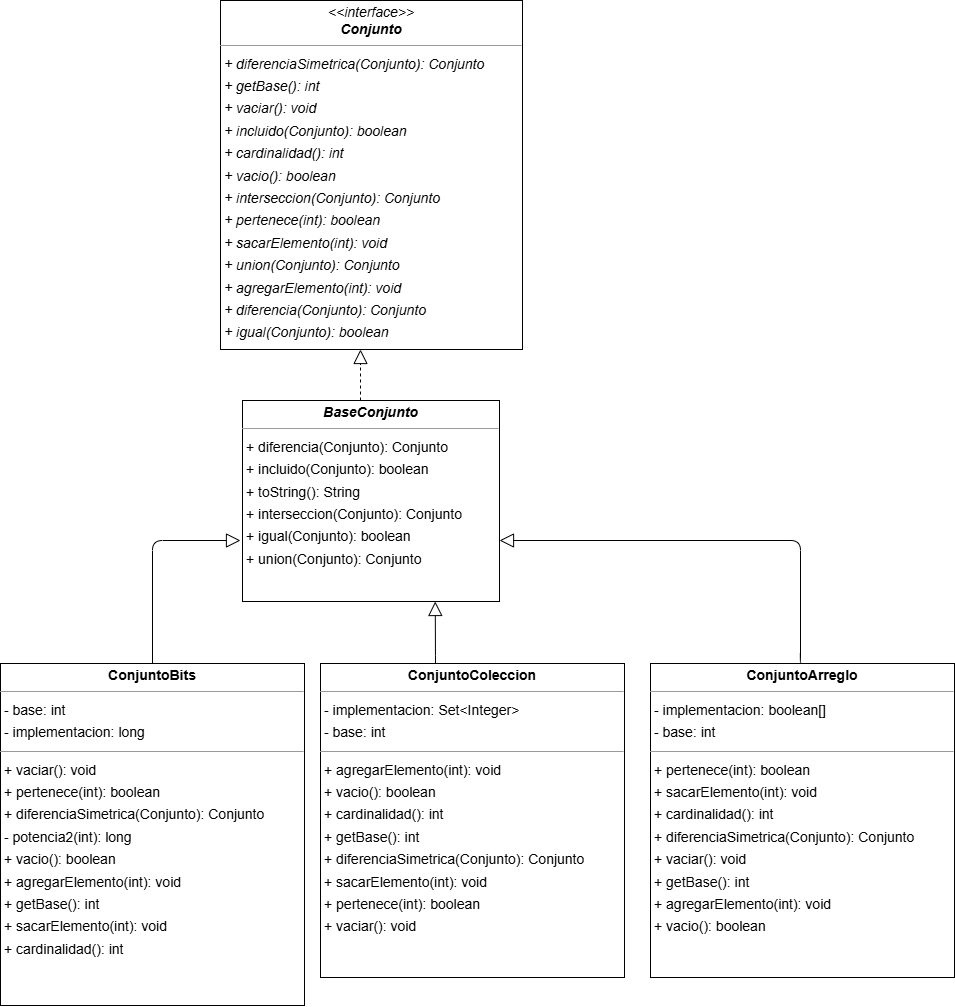

The diagram above was exported from draw.io. Its source (the exported page's mxGraphModel, read from the mxfile embedded in the PNG):
<mxGraphModel dx="2193" dy="1383" grid="1" gridSize="10" guides="1" tooltips="1" connect="1" arrows="1" fold="1" page="0" pageScale="1" pageWidth="1169" pageHeight="827" background="none" math="0" shadow="0">
  <root>
    <mxCell id="0" />
    <mxCell id="1" parent="0" />
    <mxCell id="node4" value="&lt;p style=&quot;margin:0px;margin-top:4px;text-align:center;&quot;&gt;&lt;b&gt;&lt;i&gt;BaseConjunto&lt;/i&gt;&lt;/b&gt;&lt;/p&gt;&lt;hr size=&quot;1&quot;&gt;&lt;p style=&quot;margin:0 0 0 4px;line-height:1.6;&quot;&gt;+ diferencia(Conjunto): Conjunto&lt;br&gt;+ incluido(Conjunto): boolean&lt;br&gt;+ toString(): String&lt;br&gt;+ interseccion(Conjunto): Conjunto&lt;br&gt;+ igual(Conjunto): boolean&lt;br&gt;+ union(Conjunto): Conjunto&lt;/p&gt;" style="verticalAlign=top;align=left;overflow=fill;fontSize=14;fontFamily=Helvetica;html=1;rounded=0;shadow=0;comic=0;labelBackgroundColor=none;strokeWidth=1;" parent="1" vertex="1">
      <mxGeometry x="132" y="260" width="257" height="201" as="geometry" />
    </mxCell>
    <mxCell id="node0" value="&lt;p style=&quot;margin:0px;margin-top:4px;text-align:center;&quot;&gt;&lt;i&gt;&amp;lt;&amp;lt;interface&amp;gt;&amp;gt;&lt;/i&gt;&lt;br&gt;&lt;b&gt;&lt;i&gt;Conjunto&lt;/i&gt;&lt;/b&gt;&lt;/p&gt;&lt;hr size=&quot;1&quot;&gt;&lt;p style=&quot;margin:0 0 0 4px;line-height:1.6;&quot;&gt;&lt;i&gt;+ diferenciaSimetrica(Conjunto): Conjunto&lt;br&gt;+ getBase(): int&lt;br&gt;+ vaciar(): void&lt;br&gt;+ incluido(Conjunto): boolean&lt;br&gt;+ cardinalidad(): int&lt;br&gt;+ vacio(): boolean&lt;br&gt;+ interseccion(Conjunto): Conjunto&lt;br&gt;+ pertenece(int): boolean&lt;br&gt;+ sacarElemento(int): void&lt;br&gt;+ union(Conjunto): Conjunto&lt;br&gt;+ agregarElemento(int): void&lt;br&gt;+ diferencia(Conjunto): Conjunto&lt;br&gt;+ igual(Conjunto): boolean&lt;/i&gt;&lt;/p&gt;" style="verticalAlign=top;align=left;overflow=fill;fontSize=14;fontFamily=Helvetica;html=1;rounded=0;shadow=0;comic=0;labelBackgroundColor=none;strokeWidth=1;" parent="1" vertex="1">
      <mxGeometry x="110" y="-140" width="302" height="349" as="geometry" />
    </mxCell>
    <mxCell id="node2" value="&lt;p style=&quot;margin:0px;margin-top:4px;text-align:center;&quot;&gt;&lt;b&gt;ConjuntoArreglo&lt;/b&gt;&lt;/p&gt;&lt;hr size=&quot;1&quot;/&gt;&lt;p style=&quot;margin:0 0 0 4px;line-height:1.6;&quot;&gt;- implementacion: boolean[]&lt;br/&gt;- base: int&lt;/p&gt;&lt;hr size=&quot;1&quot;/&gt;&lt;p style=&quot;margin:0 0 0 4px;line-height:1.6;&quot;&gt;+ pertenece(int): boolean&lt;br/&gt;+ sacarElemento(int): void&lt;br/&gt;+ cardinalidad(): int&lt;br/&gt;+ diferenciaSimetrica(Conjunto): Conjunto&lt;br/&gt;+ vaciar(): void&lt;br/&gt;+ getBase(): int&lt;br/&gt;+ agregarElemento(int): void&lt;br/&gt;+ vacio(): boolean&lt;/p&gt;" style="verticalAlign=top;align=left;overflow=fill;fontSize=14;fontFamily=Helvetica;html=1;rounded=0;shadow=0;comic=0;labelBackgroundColor=none;strokeWidth=1;" parent="1" vertex="1">
      <mxGeometry x="540" y="523" width="304" height="314" as="geometry" />
    </mxCell>
    <mxCell id="node1" value="&lt;p style=&quot;margin:0px;margin-top:4px;text-align:center;&quot;&gt;&lt;b&gt;ConjuntoBits&lt;/b&gt;&lt;/p&gt;&lt;hr size=&quot;1&quot;/&gt;&lt;p style=&quot;margin:0 0 0 4px;line-height:1.6;&quot;&gt;- base: int&lt;br/&gt;- implementacion: long&lt;/p&gt;&lt;hr size=&quot;1&quot;/&gt;&lt;p style=&quot;margin:0 0 0 4px;line-height:1.6;&quot;&gt;+ vaciar(): void&lt;br/&gt;+ pertenece(int): boolean&lt;br/&gt;+ diferenciaSimetrica(Conjunto): Conjunto&lt;br/&gt;- potencia2(int): long&lt;br/&gt;+ vacio(): boolean&lt;br/&gt;+ agregarElemento(int): void&lt;br/&gt;+ getBase(): int&lt;br/&gt;+ sacarElemento(int): void&lt;br/&gt;+ cardinalidad(): int&lt;/p&gt;" style="verticalAlign=top;align=left;overflow=fill;fontSize=14;fontFamily=Helvetica;html=1;rounded=0;shadow=0;comic=0;labelBackgroundColor=none;strokeWidth=1;" parent="1" vertex="1">
      <mxGeometry x="-110" y="523" width="304" height="342" as="geometry" />
    </mxCell>
    <mxCell id="node3" value="&lt;p style=&quot;margin:0px;margin-top:4px;text-align:center;&quot;&gt;&lt;b&gt;ConjuntoColeccion&lt;/b&gt;&lt;/p&gt;&lt;hr size=&quot;1&quot;/&gt;&lt;p style=&quot;margin:0 0 0 4px;line-height:1.6;&quot;&gt;- implementacion: Set&amp;lt;Integer&amp;gt;&lt;br/&gt;- base: int&lt;/p&gt;&lt;hr size=&quot;1&quot;/&gt;&lt;p style=&quot;margin:0 0 0 4px;line-height:1.6;&quot;&gt;+ agregarElemento(int): void&lt;br/&gt;+ vacio(): boolean&lt;br/&gt;+ cardinalidad(): int&lt;br/&gt;+ getBase(): int&lt;br/&gt;+ diferenciaSimetrica(Conjunto): Conjunto&lt;br/&gt;+ sacarElemento(int): void&lt;br/&gt;+ pertenece(int): boolean&lt;br/&gt;+ vaciar(): void&lt;/p&gt;" style="verticalAlign=top;align=left;overflow=fill;fontSize=14;fontFamily=Helvetica;html=1;rounded=0;shadow=0;comic=0;labelBackgroundColor=none;strokeWidth=1;" parent="1" vertex="1">
      <mxGeometry x="210" y="523" width="304" height="314" as="geometry" />
    </mxCell>
    <mxCell id="edge1" value="" style="html=1;rounded=1;edgeStyle=orthogonalEdgeStyle;dashed=1;startArrow=none;endArrow=block;endSize=12;strokeColor=#000000;endFill=0;" parent="1" target="node0" edge="1">
      <mxGeometry width="50" height="50" relative="1" as="geometry">
        <Array as="points">
          <mxPoint x="250" y="260" />
        </Array>
        <mxPoint x="250" y="260" as="sourcePoint" />
      </mxGeometry>
    </mxCell>
    <mxCell id="edge3" value="" style="html=1;rounded=1;edgeStyle=orthogonalEdgeStyle;dashed=0;startArrow=none;endArrow=block;endSize=12;strokeColor=#000000;exitX=0.5;exitY=0;exitDx=0;exitDy=0;endFill=0;" parent="1" source="node2" target="node4" edge="1">
      <mxGeometry width="50" height="50" relative="1" as="geometry">
        <Array as="points">
          <mxPoint x="690" y="523" />
          <mxPoint x="690" y="400" />
        </Array>
      </mxGeometry>
    </mxCell>
    <mxCell id="edge2" value="" style="html=1;rounded=1;edgeStyle=orthogonalEdgeStyle;dashed=0;startArrow=none;endArrow=block;endSize=12;strokeColor=#000000;exitX=0.500;exitY=0.000;exitDx=0;exitDy=0;align=center;verticalAlign=middle;fontFamily=Helvetica;fontSize=11;fontColor=default;labelBackgroundColor=default;endFill=0;" parent="1" source="node1" edge="1">
      <mxGeometry width="50" height="50" relative="1" as="geometry">
        <Array as="points">
          <mxPoint x="42" y="400" />
          <mxPoint x="130" y="400" />
        </Array>
        <mxPoint x="130" y="400" as="targetPoint" />
      </mxGeometry>
    </mxCell>
    <mxCell id="edge0" value="" style="html=1;rounded=1;edgeStyle=orthogonalEdgeStyle;dashed=0;startArrow=none;endArrow=block;endSize=12;strokeColor=#000000;entryX=0.750;entryY=1.000;entryDx=0;entryDy=0;align=center;verticalAlign=middle;fontFamily=Helvetica;fontSize=11;fontColor=default;labelBackgroundColor=default;endFill=0;" parent="1" target="node4" edge="1">
      <mxGeometry width="50" height="50" relative="1" as="geometry">
        <Array as="points">
          <mxPoint x="325" y="525" />
          <mxPoint x="325" y="500" />
        </Array>
        <mxPoint x="325" y="520" as="sourcePoint" />
      </mxGeometry>
    </mxCell>
  </root>
</mxGraphModel>